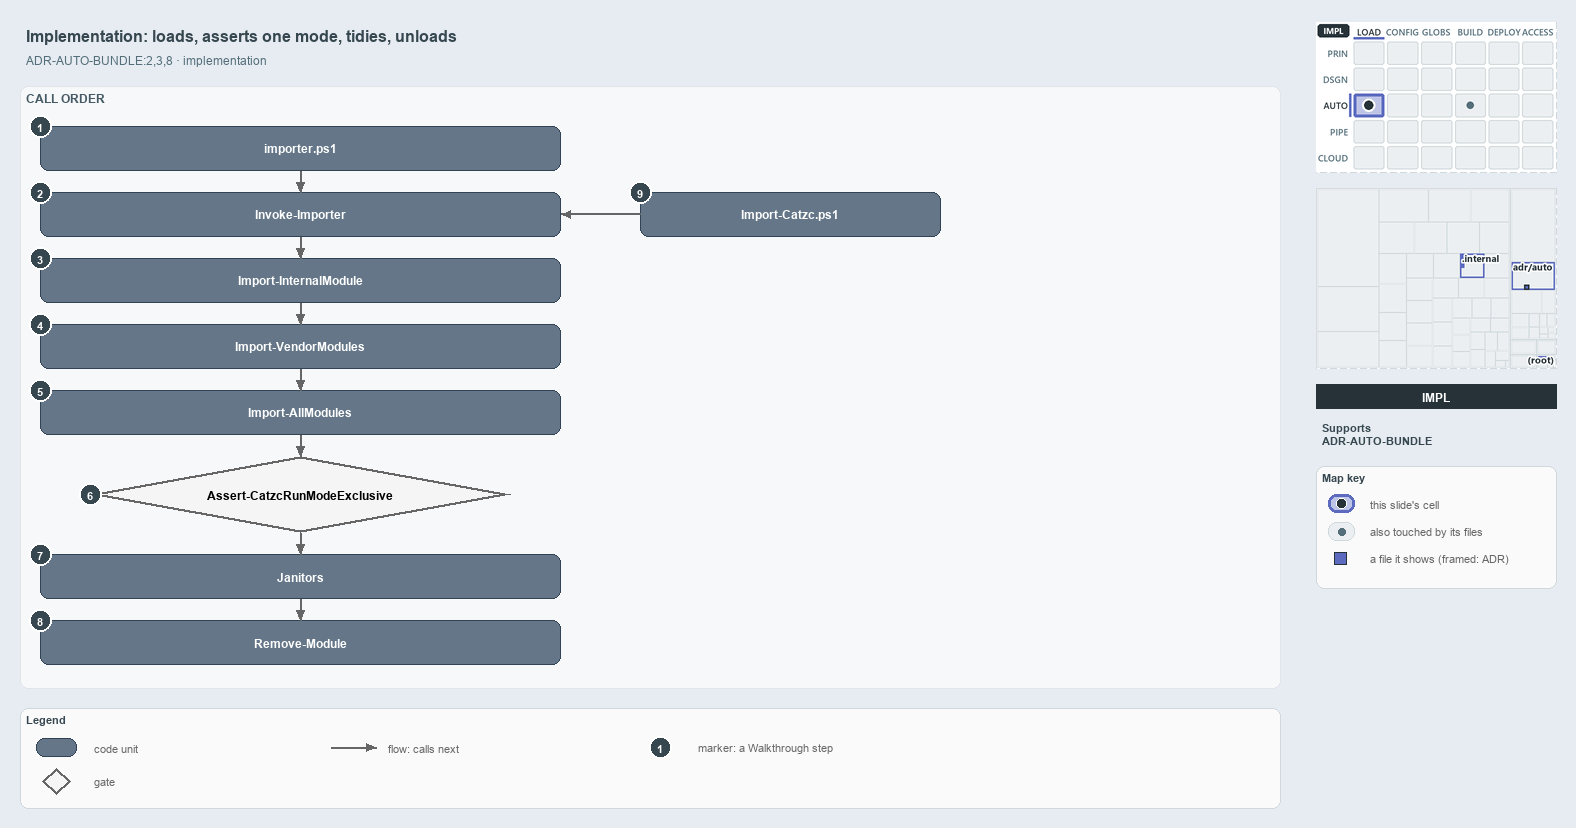

The diagram above was exported from draw.io. Its source (the exported page's mxGraphModel, read from the mxfile embedded in the PNG):
<mxGraphModel dx="1024" dy="768" grid="0" gridSize="10" guides="1" tooltips="1" connect="1" arrows="1" fold="1" page="1" pageScale="1" pageWidth="1572" pageHeight="822" background="#ffffff" math="0" shadow="0">
  <root>
    <mxCell id="0" />
    <mxCell id="1" parent="0" />
    <mxCell id="title" value="Implementation: loads, asserts one mode, tidies, unloads" style="text;html=1;align=left;verticalAlign=middle;fontSize=16;fontStyle=1;fontColor=#37474F;" vertex="1" parent="1">
      <mxGeometry x="20" y="14" width="1260" height="30" as="geometry" />
    </mxCell>
    <mxCell id="subtitle" value="ADR-AUTO-BUNDLE:2,3,8 &amp;#183; implementation" style="text;html=1;align=left;verticalAlign=middle;fontSize=12;fontColor=#546E7A;" vertex="1" parent="1">
      <mxGeometry x="20" y="44" width="1240" height="20" as="geometry" />
    </mxCell>
    <mxCell id="band-calls" value="CALL ORDER" style="rounded=1;html=1;arcSize=3;fillColor=#F6F8FA;strokeColor=#E1E4E8;verticalAlign=top;align=left;spacingLeft=8;fontStyle=1;fontSize=12;fontColor=#455A64;" vertex="1" parent="1">
      <mxGeometry x="20" y="80" width="1260" height="602" as="geometry" />
    </mxCell>
    <mxCell id="g-importer-ps1" value="&lt;b&gt;importer.ps1&lt;/b&gt;" style="rounded=1;whiteSpace=wrap;html=1;arcSize=20;fillColor=#647687;strokeColor=#314354;fontColor=#FFFFFF;fontSize=12;" vertex="1" parent="1">
      <mxGeometry x="40" y="120" width="520" height="44" as="geometry" />
    </mxCell>
    <mxCell id="g-invoke" value="&lt;b&gt;Invoke-Importer&lt;/b&gt;" style="rounded=1;whiteSpace=wrap;html=1;arcSize=20;fillColor=#647687;strokeColor=#314354;fontColor=#FFFFFF;fontSize=12;" vertex="1" parent="1">
      <mxGeometry x="40" y="186" width="520" height="44" as="geometry" />
    </mxCell>
    <mxCell id="g-internal" value="&lt;b&gt;Import-InternalModule&lt;/b&gt;" style="rounded=1;whiteSpace=wrap;html=1;arcSize=20;fillColor=#647687;strokeColor=#314354;fontColor=#FFFFFF;fontSize=12;" vertex="1" parent="1">
      <mxGeometry x="40" y="252" width="520" height="44" as="geometry" />
    </mxCell>
    <mxCell id="g-vendor" value="&lt;b&gt;Import-VendorModules&lt;/b&gt;" style="rounded=1;whiteSpace=wrap;html=1;arcSize=20;fillColor=#647687;strokeColor=#314354;fontColor=#FFFFFF;fontSize=12;" vertex="1" parent="1">
      <mxGeometry x="40" y="318" width="520" height="44" as="geometry" />
    </mxCell>
    <mxCell id="g-all" value="&lt;b&gt;Import-AllModules&lt;/b&gt;" style="rounded=1;whiteSpace=wrap;html=1;arcSize=20;fillColor=#647687;strokeColor=#314354;fontColor=#FFFFFF;fontSize=12;" vertex="1" parent="1">
      <mxGeometry x="40" y="384" width="520" height="44" as="geometry" />
    </mxCell>
    <mxCell id="g-assert" value="&lt;b&gt;Assert-CatzcRunModeExclusive&lt;/b&gt;" style="rhombus;whiteSpace=wrap;html=1;fillColor=#f5f5f5;strokeColor=#666666;strokeWidth=3;fontSize=12;" vertex="1" parent="1">
      <mxGeometry x="90" y="450" width="420" height="76" as="geometry" />
    </mxCell>
    <mxCell id="g-janitors" value="&lt;b&gt;Janitors&lt;/b&gt;" style="rounded=1;whiteSpace=wrap;html=1;arcSize=20;fillColor=#647687;strokeColor=#314354;fontColor=#FFFFFF;fontSize=12;" vertex="1" parent="1">
      <mxGeometry x="40" y="548" width="520" height="44" as="geometry" />
    </mxCell>
    <mxCell id="g-remove" value="&lt;b&gt;Remove-Module&lt;/b&gt;" style="rounded=1;whiteSpace=wrap;html=1;arcSize=20;fillColor=#647687;strokeColor=#314354;fontColor=#FFFFFF;fontSize=12;" vertex="1" parent="1">
      <mxGeometry x="40" y="614" width="520" height="44" as="geometry" />
    </mxCell>
    <mxCell id="g-import-catzc" value="&lt;b&gt;Import-Catzc.ps1&lt;/b&gt;" style="rounded=1;whiteSpace=wrap;html=1;arcSize=20;fillColor=#647687;strokeColor=#314354;fontColor=#FFFFFF;fontSize=12;" vertex="1" parent="1">
      <mxGeometry x="640" y="186" width="300" height="44" as="geometry" />
    </mxCell>
    <mxCell id="p-edge-call-1-a" value="" style="text;html=1;strokeColor=none;fillColor=none;" vertex="1" parent="1">
      <mxGeometry x="300" y="164" width="1" height="1" as="geometry" />
    </mxCell>
    <mxCell id="p-edge-call-1-b" value="" style="text;html=1;strokeColor=none;fillColor=none;" vertex="1" parent="1">
      <mxGeometry x="300" y="186" width="1" height="1" as="geometry" />
    </mxCell>
    <mxCell id="edge-call-1" value="" style="edgeStyle=orthogonalEdgeStyle;rounded=1;html=1;endArrow=block;strokeColor=#666666;" edge="1" parent="1" source="p-edge-call-1-a" target="p-edge-call-1-b">
      <mxGeometry relative="1" as="geometry" />
    </mxCell>
    <mxCell id="p-edge-call-2-a" value="" style="text;html=1;strokeColor=none;fillColor=none;" vertex="1" parent="1">
      <mxGeometry x="300" y="230" width="1" height="1" as="geometry" />
    </mxCell>
    <mxCell id="p-edge-call-2-b" value="" style="text;html=1;strokeColor=none;fillColor=none;" vertex="1" parent="1">
      <mxGeometry x="300" y="252" width="1" height="1" as="geometry" />
    </mxCell>
    <mxCell id="edge-call-2" value="" style="edgeStyle=orthogonalEdgeStyle;rounded=1;html=1;endArrow=block;strokeColor=#666666;" edge="1" parent="1" source="p-edge-call-2-a" target="p-edge-call-2-b">
      <mxGeometry relative="1" as="geometry" />
    </mxCell>
    <mxCell id="p-edge-call-3-a" value="" style="text;html=1;strokeColor=none;fillColor=none;" vertex="1" parent="1">
      <mxGeometry x="300" y="296" width="1" height="1" as="geometry" />
    </mxCell>
    <mxCell id="p-edge-call-3-b" value="" style="text;html=1;strokeColor=none;fillColor=none;" vertex="1" parent="1">
      <mxGeometry x="300" y="318" width="1" height="1" as="geometry" />
    </mxCell>
    <mxCell id="edge-call-3" value="" style="edgeStyle=orthogonalEdgeStyle;rounded=1;html=1;endArrow=block;strokeColor=#666666;" edge="1" parent="1" source="p-edge-call-3-a" target="p-edge-call-3-b">
      <mxGeometry relative="1" as="geometry" />
    </mxCell>
    <mxCell id="p-edge-call-4-a" value="" style="text;html=1;strokeColor=none;fillColor=none;" vertex="1" parent="1">
      <mxGeometry x="300" y="362" width="1" height="1" as="geometry" />
    </mxCell>
    <mxCell id="p-edge-call-4-b" value="" style="text;html=1;strokeColor=none;fillColor=none;" vertex="1" parent="1">
      <mxGeometry x="300" y="384" width="1" height="1" as="geometry" />
    </mxCell>
    <mxCell id="edge-call-4" value="" style="edgeStyle=orthogonalEdgeStyle;rounded=1;html=1;endArrow=block;strokeColor=#666666;" edge="1" parent="1" source="p-edge-call-4-a" target="p-edge-call-4-b">
      <mxGeometry relative="1" as="geometry" />
    </mxCell>
    <mxCell id="p-edge-call-5-a" value="" style="text;html=1;strokeColor=none;fillColor=none;" vertex="1" parent="1">
      <mxGeometry x="300" y="428" width="1" height="1" as="geometry" />
    </mxCell>
    <mxCell id="p-edge-call-5-b" value="" style="text;html=1;strokeColor=none;fillColor=none;" vertex="1" parent="1">
      <mxGeometry x="300" y="450" width="1" height="1" as="geometry" />
    </mxCell>
    <mxCell id="edge-call-5" value="" style="edgeStyle=orthogonalEdgeStyle;rounded=1;html=1;endArrow=block;strokeColor=#666666;" edge="1" parent="1" source="p-edge-call-5-a" target="p-edge-call-5-b">
      <mxGeometry relative="1" as="geometry" />
    </mxCell>
    <mxCell id="p-edge-call-6-a" value="" style="text;html=1;strokeColor=none;fillColor=none;" vertex="1" parent="1">
      <mxGeometry x="300" y="526" width="1" height="1" as="geometry" />
    </mxCell>
    <mxCell id="p-edge-call-6-b" value="" style="text;html=1;strokeColor=none;fillColor=none;" vertex="1" parent="1">
      <mxGeometry x="300" y="548" width="1" height="1" as="geometry" />
    </mxCell>
    <mxCell id="edge-call-6" value="" style="edgeStyle=orthogonalEdgeStyle;rounded=1;html=1;endArrow=block;strokeColor=#666666;" edge="1" parent="1" source="p-edge-call-6-a" target="p-edge-call-6-b">
      <mxGeometry relative="1" as="geometry" />
    </mxCell>
    <mxCell id="p-edge-call-7-a" value="" style="text;html=1;strokeColor=none;fillColor=none;" vertex="1" parent="1">
      <mxGeometry x="300" y="592" width="1" height="1" as="geometry" />
    </mxCell>
    <mxCell id="p-edge-call-7-b" value="" style="text;html=1;strokeColor=none;fillColor=none;" vertex="1" parent="1">
      <mxGeometry x="300" y="614" width="1" height="1" as="geometry" />
    </mxCell>
    <mxCell id="edge-call-7" value="" style="edgeStyle=orthogonalEdgeStyle;rounded=1;html=1;endArrow=block;strokeColor=#666666;" edge="1" parent="1" source="p-edge-call-7-a" target="p-edge-call-7-b">
      <mxGeometry relative="1" as="geometry" />
    </mxCell>
    <mxCell id="p-edge-bld-invoke-a" value="" style="text;html=1;strokeColor=none;fillColor=none;" vertex="1" parent="1">
      <mxGeometry x="640" y="208" width="1" height="1" as="geometry" />
    </mxCell>
    <mxCell id="p-edge-bld-invoke-b" value="" style="text;html=1;strokeColor=none;fillColor=none;" vertex="1" parent="1">
      <mxGeometry x="560" y="208" width="1" height="1" as="geometry" />
    </mxCell>
    <mxCell id="edge-bld-invoke" value="" style="edgeStyle=orthogonalEdgeStyle;rounded=1;html=1;endArrow=block;strokeColor=#666666;" edge="1" parent="1" source="p-edge-bld-invoke-a" target="p-edge-bld-invoke-b">
      <mxGeometry relative="1" as="geometry" />
    </mxCell>
    <mxCell id="mark-1" value="1" style="ellipse;html=1;fillColor=#37474F;strokeColor=#FFFFFF;strokeWidth=2;fontColor=#FFFFFF;fontStyle=1;fontSize=11;" vertex="1" parent="1">
      <mxGeometry x="29" y="109" width="22" height="22" as="geometry" />
    </mxCell>
    <mxCell id="mark-2" value="2" style="ellipse;html=1;fillColor=#37474F;strokeColor=#FFFFFF;strokeWidth=2;fontColor=#FFFFFF;fontStyle=1;fontSize=11;" vertex="1" parent="1">
      <mxGeometry x="29" y="175" width="22" height="22" as="geometry" />
    </mxCell>
    <mxCell id="mark-3" value="3" style="ellipse;html=1;fillColor=#37474F;strokeColor=#FFFFFF;strokeWidth=2;fontColor=#FFFFFF;fontStyle=1;fontSize=11;" vertex="1" parent="1">
      <mxGeometry x="29" y="241" width="22" height="22" as="geometry" />
    </mxCell>
    <mxCell id="mark-4" value="4" style="ellipse;html=1;fillColor=#37474F;strokeColor=#FFFFFF;strokeWidth=2;fontColor=#FFFFFF;fontStyle=1;fontSize=11;" vertex="1" parent="1">
      <mxGeometry x="29" y="307" width="22" height="22" as="geometry" />
    </mxCell>
    <mxCell id="mark-5" value="5" style="ellipse;html=1;fillColor=#37474F;strokeColor=#FFFFFF;strokeWidth=2;fontColor=#FFFFFF;fontStyle=1;fontSize=11;" vertex="1" parent="1">
      <mxGeometry x="29" y="373" width="22" height="22" as="geometry" />
    </mxCell>
    <mxCell id="mark-6" value="6" style="ellipse;html=1;fillColor=#37474F;strokeColor=#FFFFFF;strokeWidth=2;fontColor=#FFFFFF;fontStyle=1;fontSize=11;" vertex="1" parent="1">
      <mxGeometry x="79" y="477" width="22" height="22" as="geometry" />
    </mxCell>
    <mxCell id="mark-7" value="7" style="ellipse;html=1;fillColor=#37474F;strokeColor=#FFFFFF;strokeWidth=2;fontColor=#FFFFFF;fontStyle=1;fontSize=11;" vertex="1" parent="1">
      <mxGeometry x="29" y="537" width="22" height="22" as="geometry" />
    </mxCell>
    <mxCell id="mark-8" value="8" style="ellipse;html=1;fillColor=#37474F;strokeColor=#FFFFFF;strokeWidth=2;fontColor=#FFFFFF;fontStyle=1;fontSize=11;" vertex="1" parent="1">
      <mxGeometry x="29" y="603" width="22" height="22" as="geometry" />
    </mxCell>
    <mxCell id="mark-9" value="9" style="ellipse;html=1;fillColor=#37474F;strokeColor=#FFFFFF;strokeWidth=2;fontColor=#FFFFFF;fontStyle=1;fontSize=11;" vertex="1" parent="1">
      <mxGeometry x="629" y="175" width="22" height="22" as="geometry" />
    </mxCell>
    <mxCell id="legend" value="&lt;b&gt;Legend&lt;/b&gt;" style="rounded=1;whiteSpace=wrap;html=1;arcSize=6;fillColor=#FAFAFA;strokeColor=#CFD8DC;align=left;verticalAlign=top;spacing=8;fontSize=11;fontColor=#37474F;" vertex="1" parent="1">
      <mxGeometry x="20" y="702" width="1260" height="100" as="geometry" />
    </mxCell>
    <mxCell id="legend-0" value="" style="rounded=1;whiteSpace=wrap;html=1;arcSize=20;fillColor=#647687;strokeColor=#314354;fontColor=#FFFFFF;fontSize=12;" vertex="1" parent="1">
      <mxGeometry x="36" y="732" width="40" height="18" as="geometry" />
    </mxCell>
    <mxCell id="legend-0-text" value="code unit" style="text;html=1;align=left;verticalAlign=middle;fontSize=11;fontColor=#666666;" vertex="1" parent="1">
      <mxGeometry x="88" y="731" width="240" height="20" as="geometry" />
    </mxCell>
    <mxCell id="legend-1" value="" style="rhombus;whiteSpace=wrap;html=1;fillColor=#f5f5f5;strokeColor=#666666;strokeWidth=3;fontSize=12;" vertex="1" parent="1">
      <mxGeometry x="42" y="762" width="28" height="26" as="geometry" />
    </mxCell>
    <mxCell id="legend-1-text" value="gate" style="text;html=1;align=left;verticalAlign=middle;fontSize=11;fontColor=#666666;" vertex="1" parent="1">
      <mxGeometry x="88" y="765" width="240" height="20" as="geometry" />
    </mxCell>
    <mxCell id="p-legend-2-a" value="" style="text;html=1;strokeColor=none;fillColor=none;" vertex="1" parent="1">
      <mxGeometry x="330" y="741" width="1" height="1" as="geometry" />
    </mxCell>
    <mxCell id="p-legend-2-b" value="" style="text;html=1;strokeColor=none;fillColor=none;" vertex="1" parent="1">
      <mxGeometry x="376" y="741" width="1" height="1" as="geometry" />
    </mxCell>
    <mxCell id="legend-2" value="" style="edgeStyle=orthogonalEdgeStyle;rounded=1;html=1;endArrow=block;strokeColor=#666666;" edge="1" parent="1" source="p-legend-2-a" target="p-legend-2-b">
      <mxGeometry relative="1" as="geometry" />
    </mxCell>
    <mxCell id="legend-2-text" value="flow: calls next" style="text;html=1;align=left;verticalAlign=middle;fontSize=11;fontColor=#666666;" vertex="1" parent="1">
      <mxGeometry x="382" y="731" width="240" height="20" as="geometry" />
    </mxCell>
    <mxCell id="legend-3" value="1" style="ellipse;html=1;fillColor=#37474F;strokeColor=#FFFFFF;strokeWidth=2;fontColor=#FFFFFF;fontStyle=1;fontSize=11;" vertex="1" parent="1">
      <mxGeometry x="649" y="730" width="22" height="22" as="geometry" />
    </mxCell>
    <mxCell id="legend-3-text" value="marker: a Walkthrough step" style="text;html=1;align=left;verticalAlign=middle;fontSize=11;fontColor=#666666;" vertex="1" parent="1">
      <mxGeometry x="692" y="731" width="240" height="20" as="geometry" />
    </mxCell>
    <mxCell id="minimap-stack" value="" style="shape=image;html=1;imageAspect=0;aspect=fixed;verticalLabelPosition=bottom;strokeColor=#CFD8DC;dashed=1;fillColor=#FAFAFA;image=data:image/png,(base64 omitted: 15484 chars);" vertex="1" parent="1">
      <mxGeometry x="1316" y="16" width="240" height="150" as="geometry" />
    </mxCell>
    <mxCell id="minimap-tree" value="" style="shape=image;html=1;imageAspect=0;aspect=fixed;verticalLabelPosition=bottom;strokeColor=#CFD8DC;dashed=1;fillColor=#FAFAFA;image=data:image/png,(base64 omitted: 9692 chars);" vertex="1" parent="1">
      <mxGeometry x="1316" y="182" width="240" height="180" as="geometry" />
    </mxCell>
    <mxCell id="lens-badge" value="IMPL" style="rounded=0;whiteSpace=wrap;html=1;align=center;verticalAlign=middle;fontSize=12;fontStyle=1;fontColor=#FFFFFF;fillColor=#263238;strokeColor=none;" vertex="1" parent="1">
      <mxGeometry x="1316" y="378" width="240" height="24" as="geometry" />
    </mxCell>
    <mxCell id="supports" value="&lt;b&gt;Supports&lt;/b&gt;&lt;br&gt;ADR-AUTO-BUNDLE" style="text;html=1;whiteSpace=wrap;align=left;verticalAlign=top;fontSize=11;fontColor=#37474F;" vertex="1" parent="1">
      <mxGeometry x="1316" y="410" width="240" height="46" as="geometry" />
    </mxCell>
    <mxCell id="mapkey" value="&lt;b&gt;Map key&lt;/b&gt;" style="rounded=1;whiteSpace=wrap;html=1;arcSize=6;fillColor=#FAFAFA;strokeColor=#CFD8DC;align=left;verticalAlign=top;spacing=8;fontSize=11;fontColor=#37474F;" vertex="1" parent="1">
      <mxGeometry x="1316" y="460" width="240" height="122" as="geometry" />
    </mxCell>
    <mxCell id="mapkey-here" value="" style="rounded=1;arcSize=20;html=1;fillColor=#BEC4E6;strokeColor=#5C6BC0;strokeWidth=3;" vertex="1" parent="1">
      <mxGeometry x="1328" y="488" width="26" height="18" as="geometry" />
    </mxCell>
    <mxCell id="mapkey-here-dot" value="" style="ellipse;html=1;fillColor=#263238;strokeColor=#FFFFFF;strokeWidth=1.5;" vertex="1" parent="1">
      <mxGeometry x="1336" y="492" width="10" height="10" as="geometry" />
    </mxCell>
    <mxCell id="mapkey-here-text" value="this slide's cell" style="text;html=1;align=left;verticalAlign=middle;fontSize=11;fontColor=#666666;" vertex="1" parent="1">
      <mxGeometry x="1364" y="487" width="180" height="20" as="geometry" />
    </mxCell>
    <mxCell id="mapkey-touched" value="" style="rounded=1;arcSize=20;html=1;fillColor=#ECEFF1;strokeColor=#CFD8DC;" vertex="1" parent="1">
      <mxGeometry x="1328" y="516" width="26" height="18" as="geometry" />
    </mxCell>
    <mxCell id="mapkey-touched-dot" value="" style="ellipse;html=1;fillColor=#546E7A;strokeColor=none;" vertex="1" parent="1">
      <mxGeometry x="1338" y="522" width="7" height="7" as="geometry" />
    </mxCell>
    <mxCell id="mapkey-touched-text" value="also touched by its files" style="text;html=1;align=left;verticalAlign=middle;fontSize=11;fontColor=#666666;" vertex="1" parent="1">
      <mxGeometry x="1364" y="515" width="180" height="20" as="geometry" />
    </mxCell>
    <mxCell id="mapkey-file" value="" style="rounded=0;html=1;fillColor=#5C6BC0;strokeColor=#263238;strokeWidth=1.5;" vertex="1" parent="1">
      <mxGeometry x="1334" y="546" width="12" height="12" as="geometry" />
    </mxCell>
    <mxCell id="mapkey-file-text" value="a file it shows (framed: ADR)" style="text;html=1;align=left;verticalAlign=middle;fontSize=11;fontColor=#666666;" vertex="1" parent="1">
      <mxGeometry x="1364" y="542" width="180" height="20" as="geometry" />
    </mxCell>
  </root>
</mxGraphModel>